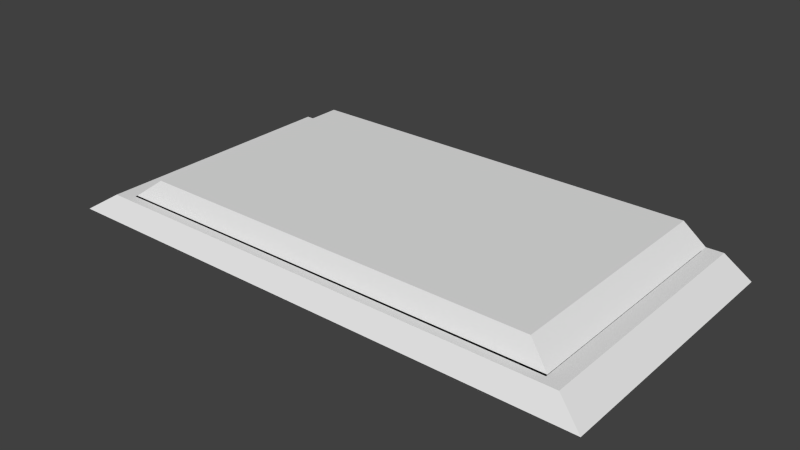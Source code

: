 # Source: platform.blend  (saved by Blender 2.71.0; exported with 4.5.12 LTS)
import bpy
from mathutils import Matrix  # noqa: F401  (used for matrix-valued properties, if any)

bpy.ops.wm.read_factory_settings(use_empty=True)
scene = bpy.context.scene
scene.name = 'Scene'

# ---- collections
col_collection_1 = bpy.data.collections.new('Collection 1'); scene.collection.children.link(col_collection_1)

# ---- world
world_world = bpy.data.worlds.new('World'); scene.world = world_world
world_world.color = (0.05088, 0.05088, 0.05088)
world_world.use_sun_shadow = False
world_world.sun_shadow_jitter_overblur = 0.0
world_world.cycles.sampling_method = 'MANUAL'
world_world.cycles.sample_map_resolution = 256

# ---- meshes
me_plane_001 = bpy.data.meshes.new('Plane.001')
me_plane_001.from_pydata([(-0.7543, -0.7348, 0.4), (0.7543, -0.7348, 0.4), (-0.7543, 0.9961, 0.4), (0.7543, 0.9961, 0.4), (0.0, -0.7348, 0.4), (0.0, 0.9961, 0.4)], [], [(4, 1, 3, 5), (0, 4, 5, 2)])
_uv = me_plane_001.uv_layers.new(name='UVMap')
_uv.uv.foreach_set('vector', [0.5, 1.377e-07, 1.0, 0.0, 1.0, 0.5, 0.5, 0.5, 0.0, 2.755e-07, 0.5, 1.377e-07, 0.5, 0.5, 3.161e-07, 0.5])
me_plane_001.use_remesh_preserve_volume = False
me_plane_001.use_remesh_preserve_attributes = False
me_plane_001.use_mirror_vertex_groups = False
me_plane_001.update()
me_plane = bpy.data.meshes.new('Plane')
me_plane.from_pydata([(-1.0, -1.0, 0.0), (1.0, -1.0, 0.0), (-1.0, 1.0, 0.0), (1.0, 1.0, 0.0), (-0.9, -0.9, 0.2), (0.9, -0.9, 0.2), (-0.9, 0.9999, 0.2), (0.9, 0.9999, 0.2), (-0.8382, -0.8187, 0.2), (0.8382, -0.8187, 0.2), (-0.8382, 0.9976, 0.2), (0.8382, 0.9976, 0.2), (-0.7543, -0.7348, 0.4), (0.7543, -0.7348, 0.4), (-0.7543, 0.9961, 0.4), (0.7543, 0.9961, 0.4), (-0.9328, -0.9283, 0.01344), (0.9328, -0.9283, 0.01344), (-0.9328, 0.9374, 0.01344), (0.9328, 0.9374, 0.01344), (-0.8395, -0.835, 0.2), (0.8395, -0.835, 0.2), (-0.8395, 0.9373, 0.2), (0.8395, 0.9373, 0.2), (-0.7819, -0.7591, 0.2), (0.7819, -0.7591, 0.2), (-0.7819, 0.9351, 0.2), (0.7819, 0.9351, 0.2), (-0.7037, -0.6809, 0.3866), (0.7037, -0.6809, 0.3866), (-0.7037, 0.9337, 0.3866), (0.7037, 0.9337, 0.3866)], [], [(23, 27, 19), (7, 3, 11), (10, 14, 15, 11), (1, 3, 7, 5), (0, 1, 5, 4), (2, 0, 4, 6), (6, 10, 2), (5, 7, 11, 9), (4, 5, 9, 8), (6, 4, 8, 10), (9, 11, 15, 13), (8, 9, 13, 12), (10, 8, 12, 14), (2, 10, 11, 3), (26, 27, 31, 30), (17, 21, 23, 19), (16, 20, 21, 17), (18, 22, 20, 16), (22, 18, 26), (21, 25, 27, 23), (20, 24, 25, 21), (22, 26, 24, 20), (25, 29, 31, 27), (24, 28, 29, 25), (26, 30, 28, 24), (18, 19, 27, 26), (14, 30, 31, 15), (15, 31, 29, 13), (13, 29, 28, 12), (12, 28, 30, 14), (3, 19, 18, 2), (1, 17, 19, 3), (0, 16, 17, 1), (2, 18, 16, 0)])
_uv = me_plane.uv_layers.new(name='UVMap')
_uv.uv.foreach_set('vector', [0.7579, 0.4983, 0.758, 0.5127, 0.7942, 0.475, 0.3347, 0.975, 0.3735, 1.0, 0.3348, 0.9595, 0.3348, 0.5405, 0.296, 0.5614, 0.296, 0.9386, 0.3348, 0.9595, 0.838, 0.975, 0.838, 0.475, 0.7942, 0.475, 0.7942, 0.95, 0.8797, 0.975, 0.8797, 0.475, 0.838, 0.5, 0.838, 0.95, 0.9193, 0.475, 0.9193, 0.975, 0.9468, 0.95, 0.9468, 0.475, 0.3347, 0.525, 0.3348, 0.5405, 0.3735, 0.5, 0.3924, 2.98e-08, 0.3924, 0.475, 0.4045, 0.4744, 0.4045, 0.02034, 0.7456, 0.0, 0.3924, 2.98e-08, 0.4045, 0.02034, 0.7334, 0.02034, 0.7456, 0.475, 0.7456, 0.0, 0.7334, 0.02034, 0.7334, 0.4744, 0.7881, 0.4541, 0.7881, 0.0, 0.7456, 0.0003801, 0.7456, 0.4331, 0.9091, 0.4191, 0.9091, 0.0, 0.8678, 0.02095, 0.8678, 0.3981, 0.9756, 0.929, 0.9756, 0.475, 0.9468, 0.4959, 0.9468, 0.9287, 0.3735, 0.5, 0.3348, 0.5405, 0.3348, 0.9595, 0.3735, 1.0, 0.758, 0.9036, 0.758, 0.5127, 0.7218, 0.5323, 0.7218, 0.8841, 0.829, 0.0, 0.7881, 0.02332, 0.7881, 0.4664, 0.829, 0.4664, 0.8678, 0.0, 0.829, 0.02332, 0.829, 0.4431, 0.8678, 0.4664, 0.9731, 0.0, 0.9475, 1.633e-05, 0.9475, 0.4431, 0.9731, 0.4664, 0.7579, 0.9181, 0.7942, 0.9414, 0.758, 0.9036, 0.7218, 0.475, 0.7105, 0.4939, 0.7105, 0.9175, 0.7218, 0.918, 0.3924, 0.475, 0.4037, 0.4939, 0.7105, 0.4939, 0.7218, 0.475, 0.3924, 0.918, 0.4037, 0.9175, 0.4037, 0.4939, 0.3924, 0.475, 0.9193, 0.475, 0.8797, 0.4945, 0.8797, 0.8982, 0.9193, 0.8985, 0.9475, 0.0, 0.9091, 0.01955, 0.9091, 0.3714, 0.9475, 0.3909, 0.9731, 0.4236, 1.0, 0.4232, 1.0, 0.01955, 0.9731, 0.0, 0.7942, 0.9414, 0.7942, 0.475, 0.758, 0.5127, 0.758, 0.9036, 0.296, 0.9327, 0.2861, 0.9172, 0.009942, 0.9172, 4.678e-08, 0.9327, 4.678e-08, 0.9327, 0.009942, 0.9172, 0.009942, 0.5135, 0.0, 0.5, 0.0, 0.5, 0.009942, 0.5135, 0.2861, 0.5135, 0.296, 0.5, 0.296, 0.5, 0.2861, 0.5135, 0.2861, 0.9172, 0.296, 0.9327, 0.3924, 0.0, 0.3801, 0.01679, 0.3801, 0.4832, 0.3924, 0.5, 0.0, 8.941e-08, 0.01406, 0.01679, 0.3801, 0.01679, 0.3924, 0.0, 7.017e-08, 0.5, 0.01406, 0.4832, 0.01406, 0.01679, 0.0, 8.941e-08, 0.3924, 0.5, 0.3801, 0.4832, 0.01406, 0.4832, 7.017e-08, 0.5])
me_plane.use_remesh_preserve_volume = False
me_plane.use_remesh_preserve_attributes = False
me_plane.use_mirror_vertex_groups = False
me_plane.update()

# ---- objects
ob_plane_001 = bpy.data.objects.new('Plane.001', me_plane_001)
ob_plane = bpy.data.objects.new('Plane', me_plane)

# ---- transforms, parenting, visibility, modifiers, constraints
ob_plane_001.location = (0.0, 0.0, 0.0)
ob_plane_001.scale = (3.0, 1.5, 1.0)
ob_plane_001.lineart.crease_threshold = 0.0
ob_plane.location = (0.0, 0.0, 0.0)
ob_plane.scale = (3.0, 1.5, 1.0)
ob_plane.lineart.crease_threshold = 0.0

# ---- collection membership
col_collection_1.objects.link(ob_plane_001)
col_collection_1.objects.link(ob_plane)

# ---- scene / render settings (as saved in the file)
scene.frame_start = 1; scene.frame_end = 250; scene.frame_set(1)
scene.render.engine = 'BLENDER_EEVEE_NEXT'
scene.render.resolution_percentage = 50
scene.render.dither_intensity = 0.0
scene.cycles.use_denoising = False
scene.cycles.samples = 10
scene.cycles.sampling_pattern = 'TABULATED_SOBOL'
scene.cycles.light_sampling_threshold = 0.0
scene.cycles.use_adaptive_sampling = False
scene.cycles.use_light_tree = False
scene.cycles.blur_glossy = 0.0
scene.cycles.volume_bounces = 1
scene.cycles.pixel_filter_type = 'GAUSSIAN'
scene.cycles.sample_clamp_indirect = 0.0
scene.view_settings.view_transform = 'Standard'
bpy.context.view_layer.update()

# ---- added for rendering (the .blend has no active camera and no usable light): camera, sun
cam_auto = bpy.data.cameras.new('AutoCamera')
cam_auto.lens = 50.0
cam_auto.sensor_width = 36.0
cam_auto.clip_end = 1000.0
ob_auto_camera = bpy.data.objects.new('AutoCamera', cam_auto)
scene.collection.objects.link(ob_auto_camera)
ob_auto_camera.location = (6.21762, -7.46114, 5.1741)
ob_auto_camera.rotation_euler = (1.09748, -7.21219e-08, 0.694738)
scene.camera = ob_auto_camera
light_auto_sun = bpy.data.lights.new('AutoSun', 'SUN')
light_auto_sun.energy = 3.0
light_auto_sun.angle = 0.0523599
ob_auto_sun = bpy.data.objects.new('AutoSun', light_auto_sun)
scene.collection.objects.link(ob_auto_sun)
ob_auto_sun.rotation_euler = (0.872665, 0.174533, 0.523599)
bpy.context.view_layer.update()
